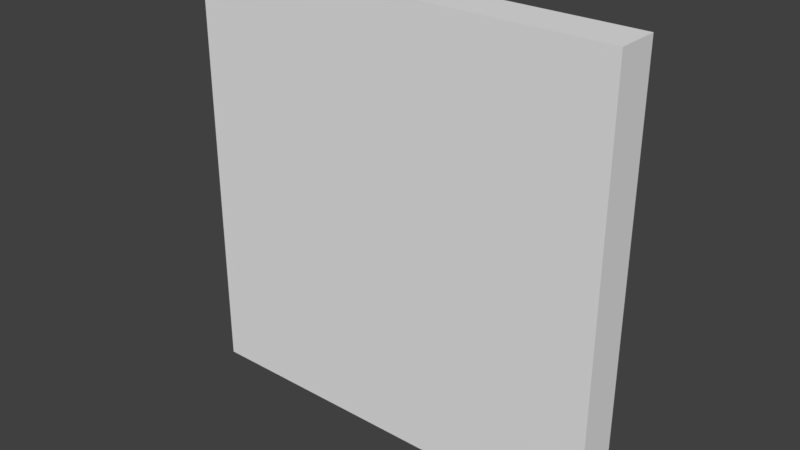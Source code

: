 # Source: test.blend  (saved by Blender 2.78.0; exported with 4.5.12 LTS)
import bpy
from mathutils import Matrix  # noqa: F401  (used for matrix-valued properties, if any)

bpy.ops.wm.read_factory_settings(use_empty=True)
scene = bpy.context.scene
scene.name = 'Scene'

# ---- collections
col_collection_1 = bpy.data.collections.new('Collection 1'); scene.collection.children.link(col_collection_1)

# ---- world
world_world = bpy.data.worlds.new('World'); scene.world = world_world
world_world.color = (0.05088, 0.05088, 0.05088)
world_world.use_sun_shadow = False
world_world.sun_shadow_jitter_overblur = 0.0
world_world.cycles.sampling_method = 'MANUAL'

# ---- meshes
me_cube = bpy.data.meshes.new('Cube')
me_cube.from_pydata([(-1.0, -1.0, -1.0), (-1.0, -1.0, 1.0), (-1.0, 1.0, -1.0), (-1.0, 1.0, 1.0), (1.0, -1.0, -1.0), (1.0, -1.0, 1.0), (1.0, 1.0, -1.0), (1.0, 1.0, 1.0)], [], [(0, 1, 3, 2), (2, 3, 7, 6), (6, 7, 5, 4), (4, 5, 1, 0), (2, 6, 4, 0), (7, 3, 1, 5)])
me_cube.use_remesh_preserve_volume = False
me_cube.use_remesh_preserve_attributes = False
me_cube.use_mirror_vertex_groups = False
me_cube.update()
arm_armature = bpy.data.armatures.new('Armature')  # bones are not reproduced

# ---- objects
ob_armature = bpy.data.objects.new('Armature', arm_armature)
ob_cube = bpy.data.objects.new('Cube', me_cube)

# ---- transforms, parenting, visibility, modifiers, constraints
ob_armature.location = (-1.0, 0.0, 1.0)
ob_armature.rotation_euler = (-0.0, 1.571, 0.0)
ob_armature.show_in_front = True
ob_armature.lineart.crease_threshold = 0.0
ob_cube.parent = ob_armature
ob_cube.matrix_parent_inverse = Matrix(((7.55e-08, 0.0, -1.0, 1.0), (0.0, 1.0, 0.0, 0.0), (1.0, 0.0, 5.96e-08, 1.0), (0.0, 0.0, 0.0, 1.0)))
ob_cube.location = (0.0, 0.0, 1.0)
ob_cube.scale = (1.0, 0.1, 1.0)
ob_cube.lineart.crease_threshold = 0.0
_vg = ob_cube.vertex_groups.new(name='Bone')
_vg.add([0, 1, 2, 3, 4, 5, 6, 7], 1.0, 'REPLACE')
_m = ob_cube.modifiers.new('Armature', 'ARMATURE')
_m.object = ob_armature

# ---- collection membership
col_collection_1.objects.link(ob_armature)
col_collection_1.objects.link(ob_cube)

# ---- scene / render settings (as saved in the file)
scene.frame_start = 1; scene.frame_end = 90; scene.frame_set(1)
scene.render.engine = 'BLENDER_EEVEE_NEXT'
scene.render.resolution_percentage = 50
scene.render.dither_intensity = 0.0
scene.cycles.use_denoising = False
scene.cycles.samples = 128
scene.cycles.sampling_pattern = 'TABULATED_SOBOL'
scene.cycles.light_sampling_threshold = 0.0
scene.cycles.use_adaptive_sampling = False
scene.cycles.use_light_tree = False
scene.cycles.blur_glossy = 0.0
scene.cycles.sample_clamp_indirect = 0.0
scene.view_settings.view_transform = 'Standard'
bpy.context.view_layer.update()

# ---- added for rendering (the .blend has no active camera and no usable light): camera, sun
cam_auto = bpy.data.cameras.new('AutoCamera')
cam_auto.lens = 50.0
cam_auto.sensor_width = 36.0
cam_auto.clip_end = 1000.0
ob_auto_camera = bpy.data.objects.new('AutoCamera', cam_auto)
scene.collection.objects.link(ob_auto_camera)
ob_auto_camera.location = (2.62346, -3.14816, 3.09877)
ob_auto_camera.rotation_euler = (1.09748, -7.21219e-08, 0.694738)
scene.camera = ob_auto_camera
light_auto_sun = bpy.data.lights.new('AutoSun', 'SUN')
light_auto_sun.energy = 3.0
light_auto_sun.angle = 0.0523599
ob_auto_sun = bpy.data.objects.new('AutoSun', light_auto_sun)
scene.collection.objects.link(ob_auto_sun)
ob_auto_sun.rotation_euler = (0.872665, 0.174533, 0.523599)
bpy.context.view_layer.update()
